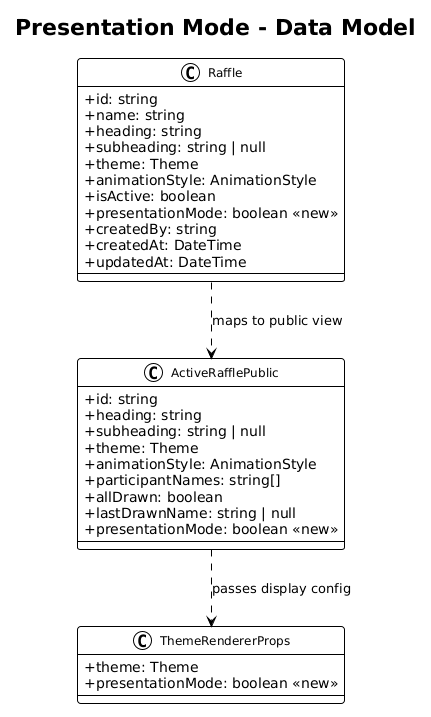

The diagram above was rendered by PlantUML. Its source (embedded in the PNG):
@startuml
!theme plain
skinparam classAttributeIconSize 0
skinparam classFontSize 12

title Presentation Mode - Data Model

class Raffle {
    +id: string
    +name: string
    +heading: string
    +subheading: string | null
    +theme: Theme
    +animationStyle: AnimationStyle
    +isActive: boolean
    +presentationMode: boolean <<new>>
    +createdBy: string
    +createdAt: DateTime
    +updatedAt: DateTime
}

class ActiveRafflePublic {
    +id: string
    +heading: string
    +subheading: string | null
    +theme: Theme
    +animationStyle: AnimationStyle
    +participantNames: string[]
    +allDrawn: boolean
    +lastDrawnName: string | null
    +presentationMode: boolean <<new>>
}

class ThemeRendererProps {
    +theme: Theme
    +presentationMode: boolean <<new>>
}

Raffle ..> ActiveRafflePublic : "maps to public view"
ActiveRafflePublic ..> ThemeRendererProps : "passes display config"
@enduml